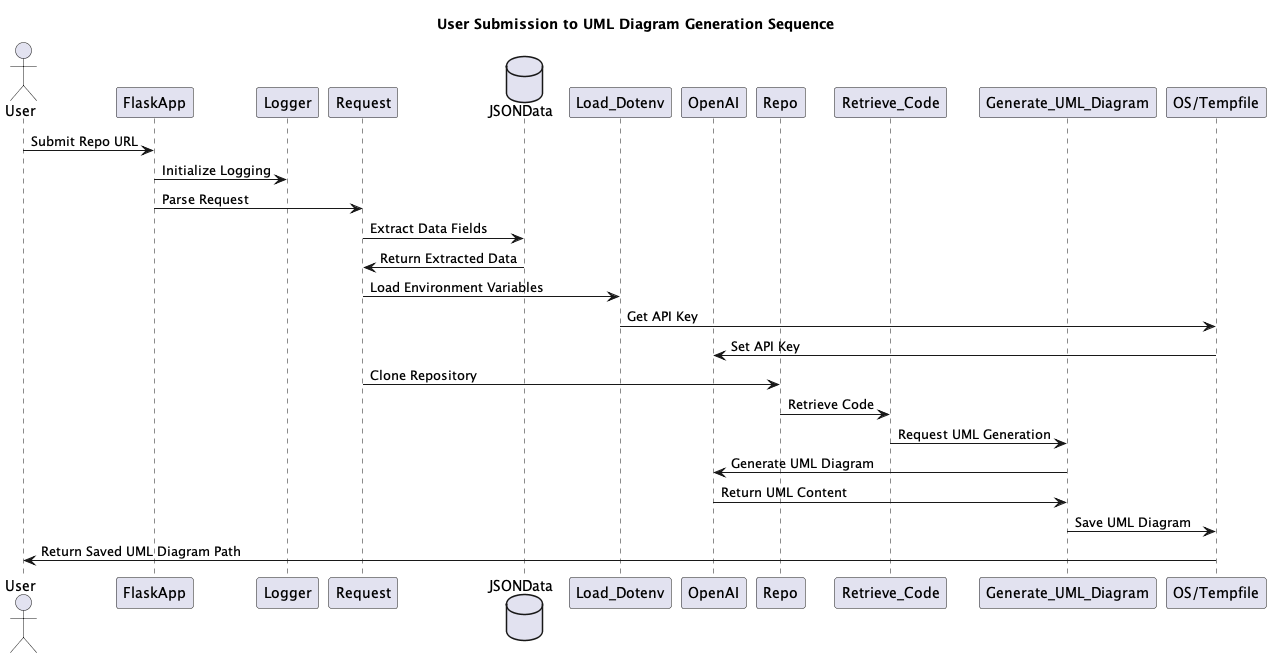

The diagram above was rendered by PlantUML. Its source (embedded in the PNG):
@startuml
title User Submission to UML Diagram Generation Sequence

actor User
participant "FlaskApp" as Flask
participant "Logger" as Log
participant "Request" as Req
database "JSONData" as JSON
participant "Load_Dotenv" as Env
participant "OpenAI" as OpenAI
participant "Repo" as Repo
participant "Retrieve_Code" as Retrieve
participant "Generate_UML_Diagram" as GenUML
participant "OS/Tempfile" as OS

User -> Flask: Submit Repo URL
Flask -> Log: Initialize Logging
Flask -> Req: Parse Request
Req -> JSON: Extract Data Fields
JSON -> Req: Return Extracted Data
Req -> Env: Load Environment Variables
Env -> OS: Get API Key
OS -> OpenAI: Set API Key
Req -> Repo: Clone Repository
Repo -> Retrieve: Retrieve Code
Retrieve -> GenUML: Request UML Generation
GenUML -> OpenAI: Generate UML Diagram
OpenAI -> GenUML: Return UML Content
GenUML -> OS: Save UML Diagram
OS -> User: Return Saved UML Diagram Path
@enduml